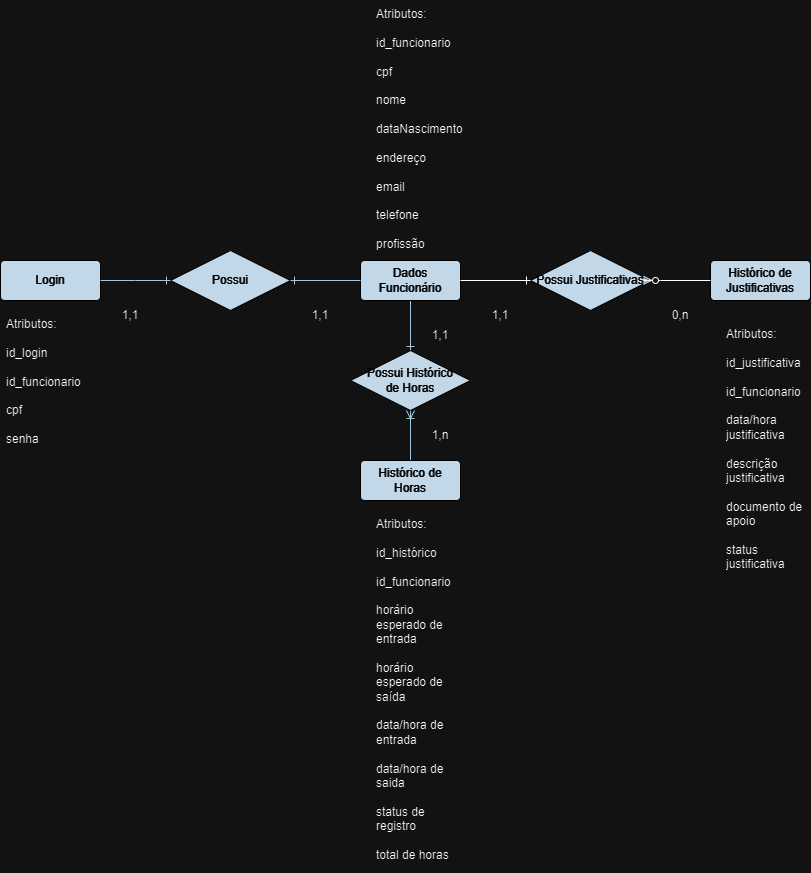

The diagram above was exported from draw.io. Its source (the exported page's mxGraphModel, read from the mxfile embedded in the PNG):
<mxGraphModel dx="1434" dy="1838" grid="1" gridSize="10" guides="1" tooltips="1" connect="1" arrows="1" fold="1" page="1" pageScale="1" pageWidth="850" pageHeight="1100" math="0" shadow="0" extFonts="Permanent Marker^https://fonts.googleapis.com/css?family=Permanent+Marker">
  <root>
    <mxCell id="0" />
    <mxCell id="1" parent="0" />
    <mxCell id="yQIDRzogE_IHr0WDRF8W-2" value="Login" style="rounded=1;arcSize=10;whiteSpace=wrap;html=1;align=center;labelBackgroundColor=none;fillColor=#182E3E;strokeColor=#FFFFFF;fontColor=#FFFFFF;" parent="1" vertex="1">
      <mxGeometry x="30" y="80" width="100" height="40" as="geometry" />
    </mxCell>
    <mxCell id="yQIDRzogE_IHr0WDRF8W-15" style="edgeStyle=orthogonalEdgeStyle;rounded=0;orthogonalLoop=1;jettySize=auto;html=1;exitX=0.5;exitY=1;exitDx=0;exitDy=0;entryX=0.5;entryY=0;entryDx=0;entryDy=0;endArrow=ERone;endFill=0;labelBackgroundColor=none;strokeColor=#23445D;fontColor=default;" parent="1" source="yQIDRzogE_IHr0WDRF8W-3" target="yQIDRzogE_IHr0WDRF8W-14" edge="1">
      <mxGeometry relative="1" as="geometry" />
    </mxCell>
    <mxCell id="yQIDRzogE_IHr0WDRF8W-3" value="Dados Funcionário" style="rounded=1;arcSize=10;whiteSpace=wrap;html=1;align=center;labelBackgroundColor=none;fillColor=#182E3E;strokeColor=#FFFFFF;fontColor=#FFFFFF;" parent="1" vertex="1">
      <mxGeometry x="390" y="80" width="100" height="40" as="geometry" />
    </mxCell>
    <mxCell id="yQIDRzogE_IHr0WDRF8W-4" value="Possui" style="shape=rhombus;perimeter=rhombusPerimeter;whiteSpace=wrap;html=1;align=center;labelBackgroundColor=none;fillColor=#182E3E;strokeColor=#FFFFFF;fontColor=#FFFFFF;" parent="1" vertex="1">
      <mxGeometry x="200" y="70" width="120" height="60" as="geometry" />
    </mxCell>
    <mxCell id="yQIDRzogE_IHr0WDRF8W-7" style="edgeStyle=orthogonalEdgeStyle;rounded=0;orthogonalLoop=1;jettySize=auto;html=1;exitX=0;exitY=0.5;exitDx=0;exitDy=0;endArrow=ERone;endFill=0;entryX=1;entryY=0.5;entryDx=0;entryDy=0;labelBackgroundColor=none;strokeColor=#23445D;fontColor=default;" parent="1" source="yQIDRzogE_IHr0WDRF8W-3" target="yQIDRzogE_IHr0WDRF8W-4" edge="1">
      <mxGeometry relative="1" as="geometry">
        <mxPoint x="340" y="100" as="targetPoint" />
      </mxGeometry>
    </mxCell>
    <mxCell id="yQIDRzogE_IHr0WDRF8W-10" style="edgeStyle=orthogonalEdgeStyle;rounded=0;orthogonalLoop=1;jettySize=auto;html=1;exitX=1;exitY=0.5;exitDx=0;exitDy=0;endArrow=ERone;endFill=0;labelBackgroundColor=none;strokeColor=#23445D;fontColor=default;" parent="1" source="yQIDRzogE_IHr0WDRF8W-2" edge="1">
      <mxGeometry relative="1" as="geometry">
        <mxPoint x="200" y="100" as="targetPoint" />
      </mxGeometry>
    </mxCell>
    <mxCell id="yQIDRzogE_IHr0WDRF8W-16" style="edgeStyle=orthogonalEdgeStyle;rounded=0;orthogonalLoop=1;jettySize=auto;html=1;exitX=0.5;exitY=0;exitDx=0;exitDy=0;endArrow=ERoneToMany;endFill=0;entryX=0.5;entryY=1;entryDx=0;entryDy=0;labelBackgroundColor=none;strokeColor=#23445D;fontColor=default;" parent="1" source="yQIDRzogE_IHr0WDRF8W-11" target="yQIDRzogE_IHr0WDRF8W-14" edge="1">
      <mxGeometry relative="1" as="geometry">
        <mxPoint x="440" y="240" as="targetPoint" />
        <Array as="points" />
      </mxGeometry>
    </mxCell>
    <mxCell id="yQIDRzogE_IHr0WDRF8W-11" value="Histórico de Horas" style="rounded=1;arcSize=10;whiteSpace=wrap;html=1;align=center;labelBackgroundColor=none;fillColor=#182E3E;strokeColor=#FFFFFF;fontColor=#FFFFFF;" parent="1" vertex="1">
      <mxGeometry x="390" y="280" width="100" height="40" as="geometry" />
    </mxCell>
    <mxCell id="yQIDRzogE_IHr0WDRF8W-12" value="Histórico de Justificativas" style="rounded=1;arcSize=10;whiteSpace=wrap;html=1;align=center;labelBackgroundColor=none;fillColor=#182E3E;strokeColor=#FFFFFF;fontColor=#FFFFFF;" parent="1" vertex="1">
      <mxGeometry x="740" y="80" width="100" height="40" as="geometry" />
    </mxCell>
    <mxCell id="yQIDRzogE_IHr0WDRF8W-13" value="Possui Justificativas" style="shape=rhombus;perimeter=rhombusPerimeter;whiteSpace=wrap;html=1;align=center;labelBackgroundColor=none;fillColor=#182E3E;strokeColor=#FFFFFF;fontColor=#FFFFFF;" parent="1" vertex="1">
      <mxGeometry x="560" y="70" width="120" height="60" as="geometry" />
    </mxCell>
    <mxCell id="yQIDRzogE_IHr0WDRF8W-14" value="Possui Histórico&lt;div&gt;de Horas&lt;/div&gt;" style="shape=rhombus;perimeter=rhombusPerimeter;whiteSpace=wrap;html=1;align=center;labelBackgroundColor=none;fillColor=#182E3E;strokeColor=#FFFFFF;fontColor=#FFFFFF;" parent="1" vertex="1">
      <mxGeometry x="380" y="170" width="120" height="60" as="geometry" />
    </mxCell>
    <mxCell id="yQIDRzogE_IHr0WDRF8W-18" style="edgeStyle=orthogonalEdgeStyle;rounded=0;orthogonalLoop=1;jettySize=auto;html=1;exitX=1;exitY=0.5;exitDx=0;exitDy=0;endArrow=ERone;endFill=0;entryX=0;entryY=0.5;entryDx=0;entryDy=0;" parent="1" source="yQIDRzogE_IHr0WDRF8W-3" target="yQIDRzogE_IHr0WDRF8W-13" edge="1">
      <mxGeometry relative="1" as="geometry">
        <mxPoint x="550" y="100" as="targetPoint" />
      </mxGeometry>
    </mxCell>
    <mxCell id="yQIDRzogE_IHr0WDRF8W-21" style="edgeStyle=orthogonalEdgeStyle;rounded=0;orthogonalLoop=1;jettySize=auto;html=1;exitX=0;exitY=0.5;exitDx=0;exitDy=0;entryX=0.942;entryY=0.497;entryDx=0;entryDy=0;entryPerimeter=0;endArrow=ERzeroToMany;endFill=0;" parent="1" source="yQIDRzogE_IHr0WDRF8W-12" target="yQIDRzogE_IHr0WDRF8W-13" edge="1">
      <mxGeometry relative="1" as="geometry">
        <mxPoint x="680" y="100" as="targetPoint" />
        <Array as="points">
          <mxPoint x="690" y="100" />
          <mxPoint x="690" y="100" />
        </Array>
      </mxGeometry>
    </mxCell>
    <mxCell id="yQIDRzogE_IHr0WDRF8W-22" value="1,1" style="text;html=1;align=center;verticalAlign=middle;whiteSpace=wrap;rounded=0;" parent="1" vertex="1">
      <mxGeometry x="130" y="120" width="60" height="30" as="geometry" />
    </mxCell>
    <mxCell id="yQIDRzogE_IHr0WDRF8W-23" value="1,1" style="text;html=1;align=center;verticalAlign=middle;whiteSpace=wrap;rounded=0;" parent="1" vertex="1">
      <mxGeometry x="320" y="120" width="60" height="30" as="geometry" />
    </mxCell>
    <mxCell id="yQIDRzogE_IHr0WDRF8W-24" value="1,1" style="text;html=1;align=center;verticalAlign=middle;whiteSpace=wrap;rounded=0;" parent="1" vertex="1">
      <mxGeometry x="500" y="120" width="60" height="30" as="geometry" />
    </mxCell>
    <mxCell id="yQIDRzogE_IHr0WDRF8W-25" value="0,n" style="text;html=1;align=center;verticalAlign=middle;whiteSpace=wrap;rounded=0;" parent="1" vertex="1">
      <mxGeometry x="680" y="120" width="60" height="30" as="geometry" />
    </mxCell>
    <mxCell id="yQIDRzogE_IHr0WDRF8W-26" value="1,n" style="text;html=1;align=center;verticalAlign=middle;whiteSpace=wrap;rounded=0;" parent="1" vertex="1">
      <mxGeometry x="440" y="240" width="60" height="30" as="geometry" />
    </mxCell>
    <mxCell id="yQIDRzogE_IHr0WDRF8W-27" value="1,1" style="text;html=1;align=center;verticalAlign=middle;whiteSpace=wrap;rounded=0;" parent="1" vertex="1">
      <mxGeometry x="440" y="140" width="60" height="30" as="geometry" />
    </mxCell>
    <mxCell id="yQIDRzogE_IHr0WDRF8W-32" value="Atributos:&lt;div&gt;&lt;br&gt;&lt;div&gt;id_login&lt;/div&gt;&lt;div&gt;&lt;br&gt;&lt;/div&gt;&lt;div&gt;id_funcionario&lt;/div&gt;&lt;div&gt;&lt;br&gt;&lt;/div&gt;&lt;div&gt;cpf&lt;/div&gt;&lt;div&gt;&lt;br&gt;&lt;/div&gt;&lt;div&gt;senha&lt;/div&gt;&lt;/div&gt;" style="text;strokeColor=none;fillColor=none;spacingLeft=4;spacingRight=4;overflow=hidden;rotatable=0;points=[[0,0.5],[1,0.5]];portConstraint=eastwest;fontSize=12;whiteSpace=wrap;html=1;" parent="1" vertex="1">
      <mxGeometry x="30" y="130" width="90" height="140" as="geometry" />
    </mxCell>
    <mxCell id="yQIDRzogE_IHr0WDRF8W-33" value="Atributos:&lt;div&gt;&lt;br&gt;&lt;div&gt;id_funcionario&lt;/div&gt;&lt;div&gt;&lt;br&gt;&lt;/div&gt;&lt;div&gt;cpf&lt;/div&gt;&lt;div&gt;&lt;br&gt;&lt;/div&gt;&lt;div&gt;nome&lt;/div&gt;&lt;div&gt;&lt;br&gt;&lt;/div&gt;&lt;div&gt;dataNascimento&lt;/div&gt;&lt;div&gt;&lt;br&gt;&lt;/div&gt;&lt;div&gt;endereço&lt;/div&gt;&lt;div&gt;&lt;br&gt;&lt;/div&gt;&lt;div&gt;email&lt;/div&gt;&lt;div&gt;&lt;br&gt;&lt;/div&gt;&lt;div&gt;telefone&lt;/div&gt;&lt;div&gt;&lt;br&gt;&lt;/div&gt;&lt;div&gt;profissão&lt;/div&gt;&lt;/div&gt;&lt;div&gt;&lt;br&gt;&lt;/div&gt;" style="text;strokeColor=none;fillColor=none;spacingLeft=4;spacingRight=4;overflow=hidden;rotatable=0;points=[[0,0.5],[1,0.5]];portConstraint=eastwest;fontSize=12;whiteSpace=wrap;html=1;" parent="1" vertex="1">
      <mxGeometry x="400" y="-180" width="100" height="250" as="geometry" />
    </mxCell>
    <mxCell id="yQIDRzogE_IHr0WDRF8W-34" value="Atributos:&lt;div&gt;&lt;br&gt;&lt;div&gt;id_histórico&lt;/div&gt;&lt;div&gt;&lt;br&gt;&lt;/div&gt;&lt;div&gt;id_funcionario&lt;/div&gt;&lt;div&gt;&lt;br&gt;&lt;/div&gt;&lt;div&gt;horário esperado de entrada&lt;/div&gt;&lt;div&gt;&lt;br&gt;&lt;/div&gt;&lt;div&gt;horário esperado de saída&lt;/div&gt;&lt;div&gt;&lt;br&gt;&lt;/div&gt;&lt;div&gt;data/hora de entrada&lt;/div&gt;&lt;div&gt;&lt;br&gt;&lt;/div&gt;&lt;div&gt;data/hora de saida&lt;/div&gt;&lt;div&gt;&lt;br&gt;&lt;/div&gt;&lt;div&gt;status de registro&lt;/div&gt;&lt;div&gt;&lt;br&gt;&lt;/div&gt;&lt;div&gt;total de horas&lt;/div&gt;&lt;div&gt;&lt;br&gt;&lt;/div&gt;&lt;div&gt;&lt;br&gt;&lt;/div&gt;&lt;/div&gt;" style="text;strokeColor=none;fillColor=none;spacingLeft=4;spacingRight=4;overflow=hidden;rotatable=0;points=[[0,0.5],[1,0.5]];portConstraint=eastwest;fontSize=12;whiteSpace=wrap;html=1;" parent="1" vertex="1">
      <mxGeometry x="400" y="330" width="100" height="360" as="geometry" />
    </mxCell>
    <mxCell id="yQIDRzogE_IHr0WDRF8W-35" value="Atributos:&lt;div&gt;&lt;br&gt;&lt;/div&gt;&lt;div&gt;id_justificativa&lt;/div&gt;&lt;div&gt;&lt;br&gt;&lt;/div&gt;&lt;div&gt;id_funcionario&lt;/div&gt;&lt;div&gt;&lt;br&gt;&lt;/div&gt;&lt;div&gt;data/hora justificativa&lt;/div&gt;&lt;div&gt;&lt;br&gt;&lt;/div&gt;&lt;div&gt;descrição justificativa&lt;/div&gt;&lt;div&gt;&lt;br&gt;&lt;/div&gt;&lt;div&gt;documento de apoio&lt;/div&gt;&lt;div&gt;&lt;br&gt;&lt;/div&gt;&lt;div&gt;status justificativa&lt;/div&gt;" style="text;strokeColor=none;fillColor=none;spacingLeft=4;spacingRight=4;overflow=hidden;rotatable=0;points=[[0,0.5],[1,0.5]];portConstraint=eastwest;fontSize=12;whiteSpace=wrap;html=1;" parent="1" vertex="1">
      <mxGeometry x="750" y="140" width="90" height="250" as="geometry" />
    </mxCell>
  </root>
</mxGraphModel>